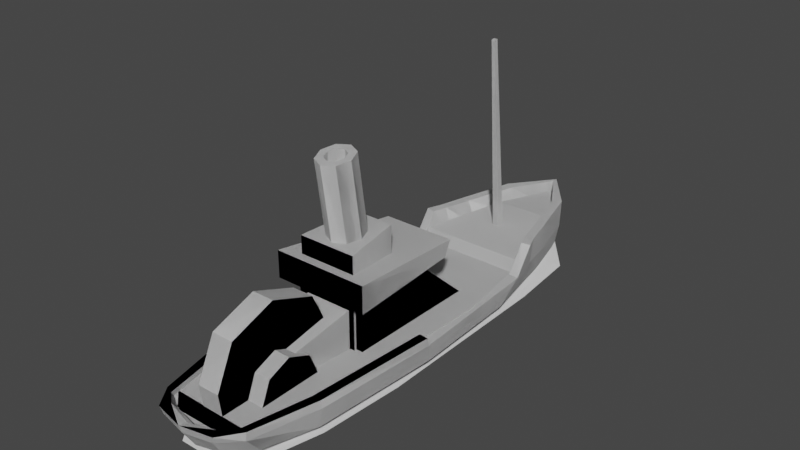 # Source: Player_Boat_02.blend  (saved by Blender 3.6.13; exported with 4.5.12 LTS)
import bpy
from mathutils import Matrix  # noqa: F401  (used for matrix-valued properties, if any)

bpy.ops.wm.read_factory_settings(use_empty=True)
scene = bpy.context.scene
scene.name = 'Scene'

# ---- collections
col_collection = bpy.data.collections.new('Collection'); scene.collection.children.link(col_collection)

# ---- world
world_world = bpy.data.worlds.new('World'); scene.world = world_world
world_world.use_nodes = True; world_world.node_tree.nodes.clear()
_N = world_world.node_tree.nodes; _L = world_world.node_tree.links
n0 = _N.new('ShaderNodeOutputWorld'); n0.name = 'World Output'; n0.location = (300, 300)
n1 = _N.new('ShaderNodeBackground'); n1.name = 'Background'; n1.location = (10, 300)
n1.inputs[0].default_value = (0.05088, 0.05088, 0.05088, 1.0)
_L.new(n1.outputs[0], n0.inputs[0])
n0.is_active_output = True
world_world.color = (0.05088, 0.05088, 0.05088)
world_world.use_sun_shadow = False
world_world.sun_shadow_jitter_overblur = 0.0

# ---- meshes
me_cube_001 = bpy.data.meshes.new('Cube.001')
me_cube_001.from_pydata([(-0.1955, -0.9452, 0.5307), (-0.1955, -0.9452, 0.8137), (-0.2245, -0.2307, 0.5052), (-0.2245, -0.2307, 0.9531), (0.1955, -0.9452, 0.5307), (0.1955, -0.9452, 0.8137), (0.2245, -0.2307, 0.5052), (0.2245, -0.2307, 0.9531), (-0.5972, -0.6182, 0.4847), (-0.5972, -0.6173, 0.5898), (-0.5054, 1.639, 0.5098), (-0.5054, 1.639, 0.5647), (0.5385, -0.6182, 0.4847), (0.5385, -0.6173, 0.5898), (0.5054, 1.639, 0.5098), (0.5054, 1.639, 0.5647), (-0.2256, 2.468, 0.5571), (-0.2213, 2.468, 0.5174), (0.3657, 2.468, 0.5174), (0.3661, 2.468, 0.5571), (-0.01567, 3.007, 0.5403), (-0.04235, 2.936, 0.5342), (0.08293, 2.936, 0.5342), (0.05638, 3.007, 0.5403), (-0.4063, -1.51, 0.4953), (-0.4063, -1.523, 0.5791), (0.3583, -1.537, 0.5791), (0.3583, -1.524, 0.4953), (-0.2288, -1.681, 0.4953), (-0.2288, -1.682, 0.5791), (0.2288, -1.682, 0.5791), (0.2288, -1.681, 0.4953), (-0.5996, 0.8512, 0.4972), (-0.5996, 0.8514, 0.5772), (0.5996, 0.8512, 0.4972), (0.5996, 0.8514, 0.5772), (-0.04246, 2.094, 0.5288), (-0.03217, 2.056, 0.9733), (-0.04262, 2.175, 0.5372), (-0.0323, 2.121, 0.9801), (0.03069, 2.094, 0.5283), (0.02668, 2.056, 0.9729), (0.03053, 2.175, 0.5367), (0.02656, 2.121, 0.9797), (-0.008228, 1.9, 2.602), (-0.008302, 1.938, 2.606), (0.02578, 1.938, 2.606), (0.02586, 1.9, 2.602), (-0.3391, -0.2392, 0.5435), (-0.3391, -0.2392, 1.053), (-0.3391, 1.087, 0.5435), (-0.3391, 0.5324, 1.041), (0.3391, -0.2392, 0.5435), (0.3391, -0.2392, 1.053), (0.3391, 1.087, 0.5435), (0.3391, 0.5324, 1.041), (-0.2773, -0.2645, 0.4442), (-0.2773, -0.2645, 1.458), (-0.197, 0.2942, 0.4442), (-0.197, 0.2942, 1.488), (0.2774, -0.2645, 0.4442), (0.2774, -0.2645, 1.458), (0.197, 0.2942, 0.4442), (0.197, 0.2942, 1.488), (-0.4561, -0.3586, 1.041), (-0.4561, -0.3586, 1.298), (-0.3463, 0.8253, 1.015), (-0.3463, 0.893, 1.157), (0.4562, -0.3586, 1.041), (0.4562, -0.3586, 1.298), (0.3463, 0.8253, 1.015), (0.3463, 0.893, 1.157), (0.1039, -1.56, 0.7859), (-0.1039, -1.56, 0.7859), (0.1039, -1.527, 0.5268), (-0.1039, -1.527, 0.5268), (0.1039, -0.9659, 0.5268), (-0.1039, -0.9659, 0.5268), (0.1039, -0.4044, 0.5268), (-0.1039, -0.4044, 0.5268), (0.1039, -0.3715, 0.7859), (-0.1039, -0.3715, 0.7859), (0.1039, -0.5456, 1.163), (-0.1039, -0.5456, 1.163), (0.1039, -0.9659, 1.319), (-0.1039, -0.9659, 1.319), (0.1039, -1.386, 1.163), (-0.1039, -1.386, 1.163), (1.455e-10, 0.1699, 1.367), (1.455e-10, 0.04897, 2.214), (0.1137, 0.1181, 1.359), (0.1137, -0.002884, 2.206), (0.1607, -0.007079, 1.34), (0.1607, -0.1281, 2.186), (0.1137, -0.1323, 1.321), (0.1137, -0.2532, 2.167), (1.455e-10, -0.1841, 1.313), (1.455e-10, -0.3051, 2.159), (-0.1137, -0.1323, 1.321), (-0.1137, -0.2532, 2.167), (-0.1607, -0.007079, 1.34), (-0.1607, -0.1281, 2.186), (-0.1137, 0.1181, 1.359), (-0.1137, -0.002884, 2.206), (-0.257, -0.9726, 0.8805), (0.257, -0.9726, 0.8805), (-0.257, -0.7588, 0.792), (0.257, -0.7588, 0.792), (-0.257, -0.6702, 0.5782), (0.257, -0.6702, 0.5782), (-0.257, -0.7588, 0.3644), (0.257, -0.7588, 0.3644), (-0.257, -0.9726, 0.2758), (0.257, -0.9726, 0.2758), (-0.257, -1.186, 0.3644), (0.257, -1.186, 0.3644), (-0.257, -1.275, 0.5782), (0.257, -1.275, 0.5782), (-0.257, -1.186, 0.792), (0.257, -1.186, 0.792), (-0.2595, 0.6061, 1.01), (-0.1868, 0.9714, 0.6823), (0.1869, 0.9714, 0.6823), (0.2596, 0.6061, 1.01), (-0.5054, 1.681, 0.6825), (0.5054, 1.681, 0.6825), (-0.2256, 2.468, 0.7494), (0.3661, 2.468, 0.7494), (-0.01567, 3.007, 0.7327), (0.05638, 3.007, 0.7327), (0.06477, -0.05673, 2.197), (4.835e-10, -0.02718, 2.202), (0.09161, -0.1281, 2.186), (0.06477, -0.1994, 2.176), (4.835e-10, -0.2289, 2.171), (-0.06477, -0.1994, 2.176), (-0.09161, -0.1281, 2.186), (-0.06477, -0.05673, 2.197), (0.06477, -0.04259, 2.058), (4.835e-10, -0.01304, 2.063), (0.09161, -0.1139, 2.047), (0.06477, -0.1853, 2.036), (4.835e-10, -0.2148, 2.032), (-0.06477, -0.1853, 2.036), (-0.09161, -0.1139, 2.047), (-0.06477, -0.04259, 2.058)], [], [(0, 1, 3, 2), (2, 3, 7, 6), (6, 7, 5, 4), (4, 5, 1, 0), (2, 6, 4, 0), (7, 3, 1, 5), (32, 33, 11, 10), (23, 20, 128, 129), (34, 35, 13, 12), (12, 13, 26, 27), (32, 34, 12, 8), (35, 33, 9, 13), (19, 23, 129, 127), (10, 11, 16, 17), (15, 14, 18, 19), (14, 10, 17, 18), (21, 20, 23, 22), (17, 16, 20, 21), (19, 18, 22, 23), (18, 17, 21, 22), (26, 25, 29, 30), (9, 8, 24, 25), (8, 12, 27, 24), (13, 9, 25, 26), (31, 30, 29, 28), (27, 26, 30, 31), (24, 27, 31, 28), (25, 24, 28, 29), (15, 11, 33, 35), (10, 14, 34, 32), (14, 15, 35, 34), (8, 9, 33, 32), (36, 37, 39, 38), (38, 39, 43, 42), (42, 43, 41, 40), (40, 41, 37, 36), (38, 42, 40, 36), (41, 43, 46, 47), (46, 45, 44, 47), (39, 37, 44, 45), (37, 41, 47, 44), (43, 39, 45, 46), (48, 49, 51, 50), (55, 54, 122, 123), (54, 55, 53, 52), (52, 53, 49, 48), (50, 54, 52, 48), (55, 51, 49, 53), (56, 57, 59, 58), (58, 59, 63, 62), (62, 63, 61, 60), (60, 61, 57, 56), (58, 62, 60, 56), (63, 59, 57, 61), (64, 65, 67, 66), (66, 67, 71, 70), (70, 71, 69, 68), (68, 69, 65, 64), (66, 70, 68, 64), (71, 67, 65, 69), (72, 73, 75, 74), (74, 75, 77, 76), (76, 77, 79, 78), (78, 79, 81, 80), (80, 81, 83, 82), (82, 83, 85, 84), (75, 73, 87, 85, 83, 81, 79, 77), (84, 85, 87, 86), (86, 87, 73, 72), (72, 74, 76, 78, 80, 82, 84, 86), (88, 89, 91, 90), (90, 91, 93, 92), (92, 93, 95, 94), (94, 95, 97, 96), (96, 97, 99, 98), (98, 99, 101, 100), (97, 95, 133, 134), (100, 101, 103, 102), (102, 103, 89, 88), (88, 90, 92, 94, 96, 98, 100, 102), (104, 105, 107, 106), (106, 107, 109, 108), (108, 109, 111, 110), (110, 111, 113, 112), (112, 113, 115, 114), (114, 115, 117, 116), (107, 105, 119, 117, 115, 113, 111, 109), (116, 117, 119, 118), (118, 119, 105, 104), (104, 106, 108, 110, 112, 114, 116, 118), (121, 120, 123, 122), (54, 50, 121, 122), (51, 55, 123, 120), (50, 51, 120, 121), (124, 125, 127, 126), (126, 127, 129, 128), (11, 15, 125, 124), (15, 19, 127, 125), (20, 16, 126, 128), (16, 11, 124, 126), (132, 130, 138, 140), (103, 101, 136, 137), (93, 91, 130, 132), (99, 97, 134, 135), (89, 103, 137, 131), (91, 89, 131, 130), (95, 93, 132, 133), (101, 99, 135, 136), (138, 139, 145, 144, 143, 142, 141, 140), (137, 136, 144, 145), (135, 134, 142, 143), (133, 132, 140, 141), (130, 131, 139, 138), (131, 137, 145, 139), (136, 135, 143, 144), (134, 133, 141, 142)])
_uv = me_cube_001.uv_layers.new(name='UVMap')
_uv.uv.foreach_set('vector', [0.375, 0.0, 0.625, 0.0, 0.625, 0.25, 0.375, 0.25, 0.375, 0.25, 0.625, 0.25, 0.625, 0.5, 0.375, 0.5, 0.375, 0.5, 0.625, 0.5, 0.625, 0.75, 0.375, 0.75, 0.375, 0.75, 0.625, 0.75, 0.625, 1.0, 0.375, 1.0, 0.125, 0.5, 0.375, 0.5, 0.375, 0.75, 0.125, 0.75, 0.625, 0.5, 0.875, 0.5, 0.875, 0.75, 0.625, 0.75, 0.375, 0.125, 0.625, 0.125, 0.625, 0.25, 0.375, 0.25, 0.625, 0.5, 0.625, 0.25, 0.625, 0.25, 0.625, 0.5, 0.375, 0.625, 0.625, 0.625, 0.625, 0.75, 0.375, 0.75, 0.375, 0.75, 0.625, 0.75, 0.625, 0.75, 0.375, 0.75, 0.125, 0.625, 0.375, 0.625, 0.375, 0.75, 0.125, 0.75, 0.625, 0.625, 0.875, 0.625, 0.875, 0.75, 0.625, 0.75, 0.625, 0.5, 0.625, 0.5, 0.625, 0.5, 0.625, 0.5, 0.375, 0.25, 0.625, 0.25, 0.625, 0.25, 0.375, 0.25, 0.625, 0.5, 0.375, 0.5, 0.375, 0.5, 0.625, 0.5, 0.375, 0.5, 0.125, 0.5, 0.125, 0.5, 0.375, 0.5, 0.375, 0.25, 0.625, 0.25, 0.625, 0.5, 0.375, 0.5, 0.375, 0.25, 0.625, 0.25, 0.625, 0.25, 0.375, 0.25, 0.625, 0.5, 0.375, 0.5, 0.375, 0.5, 0.625, 0.5, 0.375, 0.5, 0.125, 0.5, 0.125, 0.5, 0.375, 0.5, 0.625, 0.75, 0.875, 0.75, 0.875, 0.75, 0.625, 0.75, 0.625, 0.0, 0.375, 0.0, 0.375, 0.0, 0.625, 0.0, 0.125, 0.75, 0.375, 0.75, 0.375, 0.75, 0.125, 0.75, 0.625, 0.75, 0.875, 0.75, 0.875, 0.75, 0.625, 0.75, 0.375, 0.75, 0.625, 0.75, 0.625, 1.0, 0.375, 1.0, 0.375, 0.75, 0.625, 0.75, 0.625, 0.75, 0.375, 0.75, 0.125, 0.75, 0.375, 0.75, 0.375, 0.75, 0.125, 0.75, 0.625, 0.0, 0.375, 0.0, 0.375, 0.0, 0.625, 0.0, 0.625, 0.5, 0.875, 0.5, 0.875, 0.625, 0.625, 0.625, 0.125, 0.5, 0.375, 0.5, 0.375, 0.625, 0.125, 0.625, 0.375, 0.5, 0.625, 0.5, 0.625, 0.625, 0.375, 0.625, 0.375, 0.0, 0.625, 0.0, 0.625, 0.125, 0.375, 0.125, 0.375, 0.0, 0.625, 0.0, 0.625, 0.25, 0.375, 0.25, 0.375, 0.25, 0.625, 0.25, 0.625, 0.5, 0.375, 0.5, 0.375, 0.5, 0.625, 0.5, 0.625, 0.75, 0.375, 0.75, 0.375, 0.75, 0.625, 0.75, 0.625, 1.0, 0.375, 1.0, 0.125, 0.5, 0.375, 0.5, 0.375, 0.75, 0.125, 0.75, 0.625, 0.75, 0.625, 0.5, 0.625, 0.5, 0.625, 0.75, 0.625, 0.5, 0.875, 0.5, 0.875, 0.75, 0.625, 0.75, 0.625, 0.25, 0.625, 0.0, 0.625, 0.0, 0.625, 0.25, 0.625, 1.0, 0.625, 0.75, 0.625, 0.75, 0.625, 1.0, 0.625, 0.5, 0.625, 0.25, 0.625, 0.25, 0.625, 0.5, 0.375, 0.0, 0.625, 0.0, 0.625, 0.25, 0.375, 0.25, 0.625, 0.5, 0.375, 0.5, 0.375, 0.5, 0.625, 0.5, 0.375, 0.5, 0.625, 0.5, 0.625, 0.75, 0.375, 0.75, 0.375, 0.75, 0.625, 0.75, 0.625, 1.0, 0.375, 1.0, 0.125, 0.5, 0.375, 0.5, 0.375, 0.75, 0.125, 0.75, 0.625, 0.5, 0.875, 0.5, 0.875, 0.75, 0.625, 0.75, 0.375, 0.0, 0.625, 0.0, 0.625, 0.25, 0.375, 0.25, 0.375, 0.25, 0.625, 0.25, 0.625, 0.5, 0.375, 0.5, 0.375, 0.5, 0.625, 0.5, 0.625, 0.75, 0.375, 0.75, 0.375, 0.75, 0.625, 0.75, 0.625, 1.0, 0.375, 1.0, 0.125, 0.5, 0.375, 0.5, 0.375, 0.75, 0.125, 0.75, 0.625, 0.5, 0.875, 0.5, 0.875, 0.75, 0.625, 0.75, 0.375, 0.0, 0.625, 0.0, 0.625, 0.25, 0.375, 0.25, 0.375, 0.25, 0.625, 0.25, 0.625, 0.5, 0.375, 0.5, 0.375, 0.5, 0.625, 0.5, 0.625, 0.75, 0.375, 0.75, 0.375, 0.75, 0.625, 0.75, 0.625, 1.0, 0.375, 1.0, 0.125, 0.5, 0.375, 0.5, 0.375, 0.75, 0.125, 0.75, 0.625, 0.5, 0.875, 0.5, 0.875, 0.75, 0.625, 0.75, 1.0, 0.5, 1.0, 1.0, 0.875, 1.0, 0.875, 0.5, 0.875, 0.5, 0.875, 1.0, 0.75, 1.0, 0.75, 0.5, 0.75, 0.5, 0.75, 1.0, 0.625, 1.0, 0.625, 0.5, 0.625, 0.5, 0.625, 1.0, 0.5, 1.0, 0.5, 0.5, 0.5, 0.5, 0.5, 1.0, 0.375, 1.0, 0.375, 0.5, 0.375, 0.5, 0.375, 1.0, 0.25, 1.0, 0.25, 0.5, 0.4197, 0.4197, 0.25, 0.49, 0.08029, 0.4197, 0.01, 0.25, 0.08029, 0.08029, 0.25, 0.01, 0.4197, 0.08029, 0.49, 0.25, 0.25, 0.5, 0.25, 1.0, 0.125, 1.0, 0.125, 0.5, 0.125, 0.5, 0.125, 1.0, 0.0, 1.0, 0.0, 0.5, 0.75, 0.49, 0.9197, 0.4197, 0.99, 0.25, 0.9197, 0.08029, 0.75, 0.01, 0.5803, 0.08029, 0.51, 0.25, 0.5803, 0.4197, 1.0, 0.5, 1.0, 1.0, 0.875, 1.0, 0.875, 0.5, 0.875, 0.5, 0.875, 1.0, 0.75, 1.0, 0.75, 0.5, 0.75, 0.5, 0.75, 1.0, 0.625, 1.0, 0.625, 0.5, 0.625, 0.5, 0.625, 1.0, 0.5, 1.0, 0.5, 0.5, 0.5, 0.5, 0.5, 1.0, 0.375, 1.0, 0.375, 0.5, 0.375, 0.5, 0.375, 1.0, 0.25, 1.0, 0.25, 0.5, 0.5, 1.0, 0.625, 1.0, 0.625, 1.0, 0.5, 1.0, 0.25, 0.5, 0.25, 1.0, 0.125, 1.0, 0.125, 0.5, 0.125, 0.5, 0.125, 1.0, 0.0, 1.0, 0.0, 0.5, 0.75, 0.49, 0.9197, 0.4197, 0.99, 0.25, 0.9197, 0.08029, 0.75, 0.01, 0.5803, 0.08029, 0.51, 0.25, 0.5803, 0.4197, 1.0, 0.5, 1.0, 1.0, 0.875, 1.0, 0.875, 0.5, 0.875, 0.5, 0.875, 1.0, 0.75, 1.0, 0.75, 0.5, 0.75, 0.5, 0.75, 1.0, 0.625, 1.0, 0.625, 0.5, 0.625, 0.5, 0.625, 1.0, 0.5, 1.0, 0.5, 0.5, 0.5, 0.5, 0.5, 1.0, 0.375, 1.0, 0.375, 0.5, 0.375, 0.5, 0.375, 1.0, 0.25, 1.0, 0.25, 0.5, 0.4197, 0.4197, 0.25, 0.49, 0.08029, 0.4197, 0.01, 0.25, 0.08029, 0.08029, 0.25, 0.01, 0.4197, 0.08029, 0.49, 0.25, 0.25, 0.5, 0.25, 1.0, 0.125, 1.0, 0.125, 0.5, 0.125, 0.5, 0.125, 1.0, 0.0, 1.0, 0.0, 0.5, 0.75, 0.49, 0.9197, 0.4197, 0.99, 0.25, 0.9197, 0.08029, 0.75, 0.01, 0.5803, 0.08029, 0.51, 0.25, 0.5803, 0.4197, 0.375, 0.25, 0.625, 0.25, 0.625, 0.5, 0.375, 0.5, 0.375, 0.5, 0.125, 0.5, 0.125, 0.5, 0.375, 0.5, 0.875, 0.5, 0.625, 0.5, 0.625, 0.5, 0.875, 0.5, 0.375, 0.25, 0.625, 0.25, 0.625, 0.25, 0.375, 0.25, 0.875, 0.5, 0.625, 0.5, 0.625, 0.5, 0.875, 0.5, 0.875, 0.5, 0.625, 0.5, 0.625, 0.5, 0.875, 0.5, 0.875, 0.5, 0.625, 0.5, 0.625, 0.5, 0.875, 0.5, 0.625, 0.5, 0.625, 0.5, 0.625, 0.5, 0.625, 0.5, 0.625, 0.25, 0.625, 0.25, 0.625, 0.25, 0.625, 0.25, 0.625, 0.25, 0.625, 0.25, 0.625, 0.25, 0.625, 0.25, 0.75, 1.0, 0.875, 1.0, 0.875, 1.0, 0.75, 1.0, 0.125, 1.0, 0.25, 1.0, 0.25, 1.0, 0.125, 1.0, 0.75, 1.0, 0.875, 1.0, 0.875, 1.0, 0.75, 1.0, 0.375, 1.0, 0.5, 1.0, 0.5, 1.0, 0.375, 1.0, 0.0, 1.0, 0.125, 1.0, 0.125, 1.0, 0.0, 1.0, 0.875, 1.0, 1.0, 1.0, 1.0, 1.0, 0.875, 1.0, 0.625, 1.0, 0.75, 1.0, 0.75, 1.0, 0.625, 1.0, 0.25, 1.0, 0.375, 1.0, 0.375, 1.0, 0.25, 1.0, 0.4197, 0.4197, 0.25, 0.49, 0.08029, 0.4197, 0.01, 0.25, 0.08029, 0.08029, 0.25, 0.01, 0.4197, 0.08029, 0.49, 0.25, 0.125, 1.0, 0.25, 1.0, 0.25, 1.0, 0.125, 1.0, 0.375, 1.0, 0.5, 1.0, 0.5, 1.0, 0.375, 1.0, 0.625, 1.0, 0.75, 1.0, 0.75, 1.0, 0.625, 1.0, 0.875, 1.0, 1.0, 1.0, 1.0, 1.0, 0.875, 1.0, 0.0, 1.0, 0.125, 1.0, 0.125, 1.0, 0.0, 1.0, 0.25, 1.0, 0.375, 1.0, 0.375, 1.0, 0.25, 1.0, 0.5, 1.0, 0.625, 1.0, 0.625, 1.0, 0.5, 1.0])
me_cube_001.update()
me_cube_003 = bpy.data.meshes.new('Cube.003')
me_cube_003.from_pydata([(-0.5442, -0.9211, 0.2874), (-0.5537, 1.78, 0.2629), (0.5442, -0.9211, 0.2874), (0.5537, 1.78, 0.2629), (-0.4865, 2.508, 0.2584), (0.4865, 2.508, 0.2584), (-0.05788, 3.058, 0.236), (0.05788, 3.058, 0.236), (-0.41, -1.436, 0.277), (0.41, -1.436, 0.277), (-0.2239, -1.672, 0.277), (0.2239, -1.672, 0.277), (-0.5868, -0.08852, 0.2751), (0.5868, -0.08852, 0.2751)], [], [(1, 3, 5, 4), (13, 12, 0, 2), (4, 5, 7, 6), (9, 8, 10, 11), (2, 0, 8, 9), (3, 1, 12, 13)])
_uv = me_cube_003.uv_layers.new(name='UVMap')
_uv.uv.foreach_set('vector', [0.875, 0.5, 0.625, 0.5, 0.625, 0.5, 0.875, 0.5, 0.625, 0.625, 0.875, 0.625, 0.875, 0.75, 0.625, 0.75, 0.875, 0.5, 0.625, 0.5, 0.625, 0.5, 0.875, 0.5, 0.625, 0.75, 0.875, 0.75, 0.875, 0.75, 0.625, 0.75, 0.625, 0.75, 0.875, 0.75, 0.875, 0.75, 0.625, 0.75, 0.625, 0.5, 0.875, 0.5, 0.875, 0.625, 0.625, 0.625])
me_cube_003.update()
me_cube_002 = bpy.data.meshes.new('Cube.002')
me_cube_002.from_pydata([(0.3546, -1.26, 0.2727), (0.4355, -1.598, 0.6384), (0.3656, 2.177, 0.2635), (0.4676, 2.195, 0.8245), (-0.0001021, 2.845, 0.0402), (-0.0001021, 3.138, 0.8245), (-0.0001021, -1.579, 0.2727), (-0.0001021, -1.858, 0.6384), (0.3819, 1.898, 0.2437), (0.5456, 1.899, 0.8245), (-0.00184, 1.864, -0.03388), (0.5801, -0.9773, 0.6384), (-0.0001021, -0.8492, -0.04201), (0.4021, -0.9529, 0.231), (0.4268, 2.19, 0.3798), (0.4114, -1.455, 0.3807), (-0.0001021, -1.723, 0.3807), (-0.0001021, 3.075, 0.3476), (0.4824, 1.899, 0.3807), (0.5558, -0.9773, 0.3807), (0.32, 2.731, 0.8245), (0.2102, -1.505, 0.2727), (0.22, 2.547, 0.1476), (0.2961, -1.796, 0.6384), (0.1614, 1.881, 0.06747), (0.2534, -0.8492, 0.05375), (0.2213, -1.663, 0.3807), (0.2802, 2.714, 0.3618), (0.4934, 0.2884, 0.2307), (0.6646, 0.1954, 0.6384), (-0.0001021, 0.3492, -0.03904), (0.6359, 0.2571, 0.3807), (0.3689, 0.3345, 0.07851), (0.458, 2.195, 0.5652), (0.4348, -1.609, 0.5652), (-0.0001021, -1.836, 0.5652), (-0.0001021, 3.109, 0.5381), (0.5173, 1.899, 0.5652), (0.5875, -0.9773, 0.5652), (0.2722, -1.777, 0.5652), (0.308, 2.737, 0.5569), (0.669, 0.2103, 0.5652), (0.4604, 1.344, 0.2233), (0.5931, 1.775, 0.8245), (-0.0001021, 1.321, -0.03549), (0.593, 1.347, 0.3807), (0.2599, 1.33, 0.06587), (0.5957, 1.59, 0.5652), (0.2921, -1.241, 0.3314), (0.3586, -1.627, 0.6384), (0.2084, 2.149, 0.3613), (0.3884, 2.162, 0.8249), (-0.0001511, 2.808, 0.0922), (-0.0001021, 3.084, 0.8246), (-0.0001021, -1.374, 0.3422), (-0.0001021, -1.773, 0.6144), (0.3292, 1.899, 0.3213), (0.4582, 1.899, 0.8257), (-0.00445, 1.855, 0.05171), (0.4913, -0.9773, 0.6384), (-0.0001021, -0.9773, 0.05192), (0.3638, -0.9773, 0.3275), (0.2661, 2.159, 0.3967), (0.3163, -1.464, 0.4146), (-0.0001021, -1.613, 0.4274), (-0.0001021, 3.018, 0.3604), (0.3965, 1.899, 0.3988), (0.4698, -0.9773, 0.4036), (0.2376, 2.681, 0.8239), (0.1714, -1.359, 0.3426), (0.1024, 2.61, 0.3072), (0.2457, -1.718, 0.6384), (0.1874, 1.877, 0.1982), (0.2113, -0.9773, 0.1394), (0.1758, -1.643, 0.4262), (0.15, 2.665, 0.3757), (0.4516, 0.3255, 0.3235), (0.575, 0.2014, 0.6384), (-0.0001021, 0.3489, 0.05643), (0.548, 0.2629, 0.401), (0.3206, 0.3348, 0.1628), (0.2955, 2.162, 0.5689), (0.3576, -1.686, 0.5842), (-0.0001021, -1.728, 0.5788), (-0.0001021, 3.054, 0.5396), (0.4303, 1.899, 0.5703), (0.499, -0.9773, 0.5701), (0.2233, -1.684, 0.597), (0.1625, 2.687, 0.5586), (0.5793, 0.2205, 0.5693), (0.4218, 1.287, 0.3215), (0.505, 1.76, 0.8248), (-0.0001021, 1.274, 0.05847), (0.5051, 1.291, 0.3995), (0.3176, 1.245, 0.1906), (0.5071, 1.583, 0.571)], [], [(40, 20, 3, 33), (38, 11, 1, 34), (25, 13, 0, 21), (39, 23, 7, 35), (22, 2, 8, 24), (33, 3, 9, 37), (32, 28, 13, 25), (41, 29, 11, 38), (28, 31, 19, 13), (2, 14, 18, 8), (21, 26, 16, 6), (13, 19, 15, 0), (22, 27, 14, 2), (4, 17, 27, 22), (0, 15, 26, 21), (30, 32, 25, 12), (4, 22, 24, 10), (34, 1, 23, 39), (12, 25, 21, 6), (36, 5, 20, 40), (44, 46, 32, 30), (42, 45, 31, 28), (46, 42, 28, 32), (45, 47, 41, 31), (17, 36, 40, 27), (15, 34, 39, 26), (31, 41, 38, 19), (14, 33, 37, 18), (26, 39, 35, 16), (19, 38, 34, 15), (27, 40, 33, 14), (18, 37, 47, 45), (24, 8, 42, 46), (37, 9, 43, 47), (8, 18, 45, 42), (10, 24, 46, 44), (88, 81, 51, 68), (86, 82, 49, 59), (73, 69, 48, 61), (87, 83, 55, 71), (70, 72, 56, 50), (81, 85, 57, 51), (80, 73, 61, 76), (89, 86, 59, 77), (76, 61, 67, 79), (50, 56, 66, 62), (69, 54, 64, 74), (61, 48, 63, 67), (70, 50, 62, 75), (52, 70, 75, 65), (48, 69, 74, 63), (78, 60, 73, 80), (52, 58, 72, 70), (82, 87, 71, 49), (60, 54, 69, 73), (84, 88, 68, 53), (92, 78, 80, 94), (90, 76, 79, 93), (94, 80, 76, 90), (93, 79, 89, 95), (65, 75, 88, 84), (63, 74, 87, 82), (79, 67, 86, 89), (62, 66, 85, 81), (74, 64, 83, 87), (67, 63, 82, 86), (75, 62, 81, 88), (66, 93, 95, 85), (72, 94, 90, 56), (85, 95, 91, 57), (56, 90, 93, 66), (58, 92, 94, 72), (3, 20, 68, 51), (1, 11, 59, 49), (7, 23, 71, 55), (9, 3, 51, 57), (11, 29, 77, 59), (20, 5, 53, 68), (23, 1, 49, 71), (29, 41, 89, 77), (41, 47, 95, 89), (43, 9, 57, 91), (47, 43, 91, 95)])
_uv = me_cube_002.uv_layers.new(name='UVMap')
_uv.uv.foreach_set('vector', [0.5785, 0.4479, 0.625, 0.4377, 0.625, 0.5226, 0.5826, 0.5265, 0.5826, 0.6734, 0.625, 0.6705, 0.625, 0.7425, 0.5826, 0.745, 0.3126, 0.6856, 0.3631, 0.6914, 0.375, 0.75, 0.3126, 0.75, 0.5826, 0.8043, 0.625, 0.793, 0.625, 0.8749, 0.6061, 0.8749, 0.3231, 0.542, 0.372, 0.556, 0.3656, 0.5903, 0.2908, 0.586, 0.5826, 0.5265, 0.625, 0.5226, 0.625, 0.5793, 0.5826, 0.5799, 0.3126, 0.6486, 0.3662, 0.6541, 0.3631, 0.6914, 0.3126, 0.6856, 0.5826, 0.6393, 0.625, 0.6372, 0.625, 0.6705, 0.5826, 0.6734, 0.3662, 0.6541, 0.465, 0.6468, 0.465, 0.6829, 0.3631, 0.6914, 0.372, 0.556, 0.4642, 0.5404, 0.465, 0.584, 0.3656, 0.5903, 0.375, 0.8124, 0.465, 0.8225, 0.4803, 0.8749, 0.375, 0.8749, 0.3631, 0.6914, 0.465, 0.6829, 0.465, 0.75, 0.375, 0.75, 0.3516, 0.4968, 0.4486, 0.473, 0.4642, 0.5404, 0.372, 0.556, 0.3203, 0.4187, 0.4493, 0.4002, 0.4486, 0.473, 0.3516, 0.4968, 0.375, 0.75, 0.465, 0.75, 0.465, 0.8225, 0.375, 0.8124, 0.2501, 0.6456, 0.3126, 0.6486, 0.3126, 0.6856, 0.2501, 0.678, 0.2501, 0.53, 0.3231, 0.542, 0.2908, 0.586, 0.2501, 0.5892, 0.5826, 0.745, 0.625, 0.7425, 0.625, 0.793, 0.5826, 0.8043, 0.2501, 0.678, 0.3126, 0.6856, 0.3126, 0.75, 0.2501, 0.75, 0.5733, 0.3825, 0.625, 0.3751, 0.625, 0.4377, 0.5785, 0.4479, 0.2501, 0.6068, 0.2942, 0.6051, 0.3126, 0.6486, 0.2501, 0.6456, 0.3563, 0.6093, 0.465, 0.6036, 0.465, 0.6468, 0.3662, 0.6541, 0.2942, 0.6051, 0.3563, 0.6093, 0.3662, 0.6541, 0.3126, 0.6486, 0.465, 0.6036, 0.5826, 0.5985, 0.5826, 0.6393, 0.465, 0.6468, 0.4493, 0.4002, 0.5733, 0.3825, 0.5785, 0.4479, 0.4486, 0.473, 0.465, 0.75, 0.5826, 0.745, 0.5826, 0.8043, 0.465, 0.8225, 0.465, 0.6468, 0.5826, 0.6393, 0.5826, 0.6734, 0.465, 0.6829, 0.4642, 0.5404, 0.5826, 0.5265, 0.5826, 0.5799, 0.465, 0.584, 0.465, 0.8225, 0.5826, 0.8043, 0.6061, 0.8749, 0.4803, 0.8749, 0.465, 0.6829, 0.5826, 0.6734, 0.5826, 0.745, 0.465, 0.75, 0.4486, 0.473, 0.5785, 0.4479, 0.5826, 0.5265, 0.4642, 0.5404, 0.465, 0.584, 0.5826, 0.5799, 0.5826, 0.5985, 0.465, 0.6036, 0.2908, 0.586, 0.3656, 0.5903, 0.3563, 0.6093, 0.2942, 0.6051, 0.5826, 0.5799, 0.625, 0.5793, 0.625, 0.5974, 0.5826, 0.5985, 0.3656, 0.5903, 0.465, 0.584, 0.465, 0.6036, 0.3563, 0.6093, 0.2501, 0.5892, 0.2908, 0.586, 0.2942, 0.6051, 0.2501, 0.6068, 0.5785, 0.4479, 0.5826, 0.5265, 0.625, 0.5226, 0.625, 0.4377, 0.5826, 0.6734, 0.5826, 0.745, 0.625, 0.7425, 0.625, 0.6705, 0.3126, 0.6856, 0.3126, 0.75, 0.375, 0.75, 0.375, 0.6928, 0.5826, 0.8043, 0.5826, 0.8749, 0.625, 0.8749, 0.625, 0.793, 0.3126, 0.5353, 0.3126, 0.5843, 0.375, 0.5914, 0.372, 0.556, 0.5826, 0.5265, 0.5826, 0.5799, 0.625, 0.5793, 0.625, 0.5226, 0.3126, 0.6486, 0.3126, 0.6856, 0.375, 0.6928, 0.375, 0.6558, 0.5826, 0.6393, 0.5826, 0.6734, 0.625, 0.6705, 0.625, 0.6372, 0.375, 0.6558, 0.375, 0.6928, 0.465, 0.6829, 0.465, 0.6468, 0.372, 0.556, 0.375, 0.5914, 0.465, 0.584, 0.4642, 0.5404, 0.375, 0.8124, 0.375, 0.8749, 0.465, 0.8749, 0.465, 0.8225, 0.375, 0.6928, 0.375, 0.75, 0.465, 0.75, 0.465, 0.6829, 0.3477, 0.4797, 0.372, 0.556, 0.4642, 0.5404, 0.4486, 0.473, 0.3203, 0.4187, 0.3477, 0.4797, 0.4486, 0.473, 0.4493, 0.4002, 0.375, 0.75, 0.375, 0.8124, 0.465, 0.8225, 0.465, 0.75, 0.2501, 0.6456, 0.2501, 0.678, 0.3126, 0.6856, 0.3126, 0.6486, 0.2501, 0.53, 0.2501, 0.5892, 0.3126, 0.5843, 0.3126, 0.5353, 0.5826, 0.745, 0.5826, 0.8043, 0.625, 0.793, 0.625, 0.7425, 0.2501, 0.678, 0.2501, 0.75, 0.3126, 0.75, 0.3126, 0.6856, 0.5733, 0.3825, 0.5785, 0.4479, 0.625, 0.4377, 0.625, 0.3751, 0.2501, 0.6068, 0.2501, 0.6456, 0.3126, 0.6486, 0.3126, 0.6044, 0.375, 0.6115, 0.375, 0.6558, 0.465, 0.6468, 0.465, 0.6036, 0.3126, 0.6044, 0.3126, 0.6486, 0.375, 0.6558, 0.375, 0.6115, 0.465, 0.6036, 0.465, 0.6468, 0.5826, 0.6393, 0.5826, 0.5985, 0.4493, 0.4002, 0.4486, 0.473, 0.5785, 0.4479, 0.5733, 0.3825, 0.465, 0.75, 0.465, 0.8225, 0.5826, 0.8043, 0.5826, 0.745, 0.465, 0.6468, 0.465, 0.6829, 0.5826, 0.6734, 0.5826, 0.6393, 0.4642, 0.5404, 0.465, 0.584, 0.5826, 0.5799, 0.5826, 0.5265, 0.465, 0.8225, 0.465, 0.8749, 0.5826, 0.8749, 0.5826, 0.8043, 0.465, 0.6829, 0.465, 0.75, 0.5826, 0.745, 0.5826, 0.6734, 0.4486, 0.473, 0.4642, 0.5404, 0.5826, 0.5265, 0.5785, 0.4479, 0.465, 0.584, 0.465, 0.6036, 0.5826, 0.5985, 0.5826, 0.5799, 0.3126, 0.5843, 0.3126, 0.6044, 0.375, 0.6115, 0.375, 0.5914, 0.5826, 0.5799, 0.5826, 0.5985, 0.625, 0.5974, 0.625, 0.5793, 0.375, 0.5914, 0.375, 0.6115, 0.465, 0.6036, 0.465, 0.584, 0.2501, 0.5892, 0.2501, 0.6068, 0.3126, 0.6044, 0.3126, 0.5843, 0.625, 0.5226, 0.625, 0.4377, 0.625, 0.4377, 0.625, 0.5226, 0.625, 0.7425, 0.625, 0.6705, 0.625, 0.6705, 0.625, 0.7425, 0.625, 0.8749, 0.625, 0.793, 0.625, 0.793, 0.625, 0.8749, 0.625, 0.5793, 0.625, 0.5226, 0.625, 0.5226, 0.625, 0.5793, 0.625, 0.6705, 0.625, 0.6372, 0.625, 0.6372, 0.625, 0.6705, 0.625, 0.4377, 0.625, 0.3751, 0.625, 0.3751, 0.625, 0.4377, 0.625, 0.793, 0.625, 0.7425, 0.625, 0.7425, 0.625, 0.793, 0.625, 0.6372, 0.5826, 0.6393, 0.5826, 0.6393, 0.625, 0.6372, 0.5826, 0.6393, 0.5826, 0.5985, 0.5826, 0.5985, 0.5826, 0.6393, 0.625, 0.5974, 0.625, 0.5793, 0.625, 0.5793, 0.625, 0.5974, 0.5826, 0.5985, 0.625, 0.5974, 0.625, 0.5974, 0.5826, 0.5985])
me_cube_002.update()
me_cube_008 = bpy.data.meshes.new('Cube.008')
me_cube_008.from_pydata([(-0.1955, -0.9452, 0.5307), (-0.1955, -0.9452, 0.8137), (-0.2245, -0.2307, 0.5052), (-0.2245, -0.2307, 0.9531), (0.1955, -0.9452, 0.5307), (0.1955, -0.9452, 0.8137), (0.2245, -0.2307, 0.5052), (0.2245, -0.2307, 0.9531), (-0.5972, -0.6182, 0.4847), (-0.5972, -0.6173, 0.5898), (-0.5054, 1.639, 0.5098), (-0.5054, 1.639, 0.5647), (0.5385, -0.6182, 0.4847), (0.5385, -0.6173, 0.5898), (0.5054, 1.639, 0.5098), (0.5054, 1.639, 0.5647), (-0.2256, 2.468, 0.5571), (-0.2213, 2.468, 0.5174), (0.3657, 2.468, 0.5174), (0.3661, 2.468, 0.5571), (-0.01567, 3.007, 0.5403), (-0.04235, 2.936, 0.5342), (0.08293, 2.936, 0.5342), (0.05638, 3.007, 0.5403), (-0.4063, -1.51, 0.4953), (-0.4063, -1.523, 0.5791), (0.3583, -1.537, 0.5791), (0.3583, -1.524, 0.4953), (-0.2288, -1.681, 0.4953), (-0.2288, -1.682, 0.5791), (0.2288, -1.682, 0.5791), (0.2288, -1.681, 0.4953), (-0.5996, 0.8512, 0.4972), (-0.5996, 0.8514, 0.5772), (0.5996, 0.8512, 0.4972), (0.5996, 0.8514, 0.5772), (-0.04246, 2.094, 0.5288), (-0.03217, 2.056, 0.9733), (-0.04262, 2.175, 0.5372), (-0.0323, 2.121, 0.9801), (0.03069, 2.094, 0.5283), (0.02668, 2.056, 0.9729), (0.03053, 2.175, 0.5367), (0.02656, 2.121, 0.9797), (-0.008228, 1.9, 2.602), (-0.008302, 1.938, 2.606), (0.02578, 1.938, 2.606), (0.02586, 1.9, 2.602), (-0.3391, -0.2392, 0.5435), (-0.3391, -0.2392, 1.053), (-0.3391, 1.087, 0.5435), (-0.3391, 0.5324, 1.041), (0.3391, -0.2392, 0.5435), (0.3391, -0.2392, 1.053), (0.3391, 1.087, 0.5435), (0.3391, 0.5324, 1.041), (-0.2773, -0.2645, 0.4442), (-0.2773, -0.2645, 1.458), (-0.197, 0.2942, 0.4442), (-0.197, 0.2942, 1.488), (0.2774, -0.2645, 0.4442), (0.2774, -0.2645, 1.458), (0.197, 0.2942, 0.4442), (0.197, 0.2942, 1.488), (-0.4561, -0.3586, 1.041), (-0.4561, -0.3586, 1.298), (-0.3463, 0.8253, 1.015), (-0.3463, 0.893, 1.157), (0.4562, -0.3586, 1.041), (0.4562, -0.3586, 1.298), (0.3463, 0.8253, 1.015), (0.3463, 0.893, 1.157), (0.1039, -1.56, 0.7859), (-0.1039, -1.56, 0.7859), (0.1039, -1.527, 0.5268), (-0.1039, -1.527, 0.5268), (0.1039, -0.9659, 0.5268), (-0.1039, -0.9659, 0.5268), (0.1039, -0.4044, 0.5268), (-0.1039, -0.4044, 0.5268), (0.1039, -0.3715, 0.7859), (-0.1039, -0.3715, 0.7859), (0.1039, -0.5456, 1.163), (-0.1039, -0.5456, 1.163), (0.1039, -0.9659, 1.319), (-0.1039, -0.9659, 1.319), (0.1039, -1.386, 1.163), (-0.1039, -1.386, 1.163), (1.455e-10, 0.1699, 1.367), (1.455e-10, 0.04897, 2.214), (0.1137, 0.1181, 1.359), (0.1137, -0.002884, 2.206), (0.1607, -0.007079, 1.34), (0.1607, -0.1281, 2.186), (0.1137, -0.1323, 1.321), (0.1137, -0.2532, 2.167), (1.455e-10, -0.1841, 1.313), (1.455e-10, -0.3051, 2.159), (-0.1137, -0.1323, 1.321), (-0.1137, -0.2532, 2.167), (-0.1607, -0.007079, 1.34), (-0.1607, -0.1281, 2.186), (-0.1137, 0.1181, 1.359), (-0.1137, -0.002884, 2.206), (-0.257, -0.9726, 0.8805), (0.257, -0.9726, 0.8805), (-0.257, -0.7588, 0.792), (0.257, -0.7588, 0.792), (-0.257, -0.6702, 0.5782), (0.257, -0.6702, 0.5782), (-0.257, -0.7588, 0.3644), (0.257, -0.7588, 0.3644), (-0.257, -0.9726, 0.2758), (0.257, -0.9726, 0.2758), (-0.257, -1.186, 0.3644), (0.257, -1.186, 0.3644), (-0.257, -1.275, 0.5782), (0.257, -1.275, 0.5782), (-0.257, -1.186, 0.792), (0.257, -1.186, 0.792), (-0.2595, 0.6061, 1.01), (-0.1868, 0.9714, 0.6823), (0.1869, 0.9714, 0.6823), (0.2596, 0.6061, 1.01), (-0.5054, 1.681, 0.6825), (0.5054, 1.681, 0.6825), (-0.2256, 2.468, 0.7494), (0.3661, 2.468, 0.7494), (-0.01567, 3.007, 0.7327), (0.05638, 3.007, 0.7327), (0.06477, -0.05673, 2.197), (4.835e-10, -0.02718, 2.202), (0.09161, -0.1281, 2.186), (0.06477, -0.1994, 2.176), (4.835e-10, -0.2289, 2.171), (-0.06477, -0.1994, 2.176), (-0.09161, -0.1281, 2.186), (-0.06477, -0.05673, 2.197), (0.06477, -0.04259, 2.058), (4.835e-10, -0.01304, 2.063), (0.09161, -0.1139, 2.047), (0.06477, -0.1853, 2.036), (4.835e-10, -0.2148, 2.032), (-0.06477, -0.1853, 2.036), (-0.09161, -0.1139, 2.047), (-0.06477, -0.04259, 2.058), (0.3546, -1.26, 0.2727), (0.4355, -1.598, 0.6384), (0.3656, 2.177, 0.2635), (0.4676, 2.195, 0.8245), (-0.0001021, 2.845, 0.0402), (-0.0001021, 3.138, 0.8245), (-0.0001021, -1.579, 0.2727), (-0.0001021, -1.858, 0.6384), (0.3819, 1.898, 0.2437), (0.5456, 1.899, 0.8245), (-0.00184, 1.864, -0.03388), (0.5801, -0.9773, 0.6384), (-0.0001021, -0.8492, -0.04201), (0.4021, -0.9529, 0.231), (0.4268, 2.19, 0.3798), (0.4114, -1.455, 0.3807), (-0.0001021, -1.723, 0.3807), (-0.0001021, 3.075, 0.3476), (0.4824, 1.899, 0.3807), (0.5558, -0.9773, 0.3807), (0.32, 2.731, 0.8245), (0.2102, -1.505, 0.2727), (0.22, 2.547, 0.1476), (0.2961, -1.796, 0.6384), (0.1614, 1.881, 0.06747), (0.2534, -0.8492, 0.05375), (0.2213, -1.663, 0.3807), (0.2802, 2.714, 0.3618), (0.4934, 0.2884, 0.2307), (0.6646, 0.1954, 0.6384), (-0.0001021, 0.3492, -0.03904), (0.6359, 0.2571, 0.3807), (0.3689, 0.3345, 0.07851), (0.458, 2.195, 0.5652), (0.4348, -1.609, 0.5652), (-0.0001021, -1.836, 0.5652), (-0.0001021, 3.109, 0.5381), (0.5173, 1.899, 0.5652), (0.5875, -0.9773, 0.5652), (0.2722, -1.777, 0.5652), (0.308, 2.737, 0.5569), (0.669, 0.2103, 0.5652), (0.4604, 1.344, 0.2233), (0.5931, 1.775, 0.8245), (-0.0001021, 1.321, -0.03549), (0.593, 1.347, 0.3807), (0.2599, 1.33, 0.06587), (0.5957, 1.59, 0.5652), (0.2921, -1.241, 0.3314), (0.3586, -1.627, 0.6384), (0.2084, 2.149, 0.3613), (0.3884, 2.162, 0.8249), (-0.0001511, 2.808, 0.0922), (-0.0001021, 3.084, 0.8246), (-0.0001021, -1.374, 0.3422), (-0.0001021, -1.773, 0.6144), (0.3292, 1.899, 0.3213), (0.4582, 1.899, 0.8257), (-0.00445, 1.855, 0.05171), (0.4913, -0.9773, 0.6384), (-0.0001021, -0.9773, 0.05192), (0.3638, -0.9773, 0.3275), (0.2661, 2.159, 0.3967), (0.3163, -1.464, 0.4146), (-0.0001021, -1.613, 0.4274), (-0.0001021, 3.018, 0.3604), (0.3965, 1.899, 0.3988), (0.4698, -0.9773, 0.4036), (0.2376, 2.681, 0.8239), (0.1714, -1.359, 0.3426), (0.1024, 2.61, 0.3072), (0.2457, -1.718, 0.6384), (0.1874, 1.877, 0.1982), (0.2113, -0.9773, 0.1394), (0.1758, -1.643, 0.4262), (0.15, 2.665, 0.3757), (0.4516, 0.3255, 0.3235), (0.575, 0.2014, 0.6384), (-0.0001021, 0.3489, 0.05643), (0.548, 0.2629, 0.401), (0.3206, 0.3348, 0.1628), (0.2955, 2.162, 0.5689), (0.3576, -1.686, 0.5842), (-0.0001021, -1.728, 0.5788), (-0.0001021, 3.054, 0.5396), (0.4303, 1.899, 0.5703), (0.499, -0.9773, 0.5701), (0.2233, -1.684, 0.597), (0.1625, 2.687, 0.5586), (0.5793, 0.2205, 0.5693), (0.4218, 1.287, 0.3215), (0.505, 1.76, 0.8248), (-0.0001021, 1.274, 0.05847), (0.5051, 1.291, 0.3995), (0.3176, 1.245, 0.1906), (0.5071, 1.583, 0.571), (-0.3546, -1.26, 0.2727), (-0.4355, -1.598, 0.6384), (-0.3656, 2.177, 0.2635), (-0.4676, 2.195, 0.8245), (0.0001021, 2.845, 0.0402), (0.0001021, 3.138, 0.8245), (0.0001021, -1.579, 0.2727), (0.0001021, -1.858, 0.6384), (-0.3819, 1.898, 0.2437), (-0.5456, 1.899, 0.8245), (0.00184, 1.864, -0.03388), (-0.5801, -0.9773, 0.6384), (0.0001021, -0.8492, -0.04201), (-0.4021, -0.9529, 0.231), (-0.4268, 2.19, 0.3798), (-0.4114, -1.455, 0.3807), (0.0001021, -1.723, 0.3807), (0.0001021, 3.075, 0.3476), (-0.4824, 1.899, 0.3807), (-0.5558, -0.9773, 0.3807), (-0.32, 2.731, 0.8245), (-0.2102, -1.505, 0.2727), (-0.22, 2.547, 0.1476), (-0.2961, -1.796, 0.6384), (-0.1614, 1.881, 0.06747), (-0.2534, -0.8492, 0.05375), (-0.2213, -1.663, 0.3807), (-0.2802, 2.714, 0.3618), (-0.4934, 0.2884, 0.2307), (-0.6646, 0.1954, 0.6384), (0.0001021, 0.3492, -0.03904), (-0.6359, 0.2571, 0.3807), (-0.3689, 0.3345, 0.07851), (-0.458, 2.195, 0.5652), (-0.4348, -1.609, 0.5652), (0.0001021, -1.836, 0.5652), (0.0001021, 3.109, 0.5381), (-0.5173, 1.899, 0.5652), (-0.5875, -0.9773, 0.5652), (-0.2722, -1.777, 0.5652), (-0.308, 2.737, 0.5569), (-0.669, 0.2103, 0.5652), (-0.4604, 1.344, 0.2233), (-0.5931, 1.775, 0.8245), (0.0001021, 1.321, -0.03549), (-0.593, 1.347, 0.3807), (-0.2599, 1.33, 0.06587), (-0.5957, 1.59, 0.5652), (-0.2921, -1.241, 0.3314), (-0.3586, -1.627, 0.6384), (-0.2084, 2.149, 0.3613), (-0.3884, 2.162, 0.8249), (0.0001511, 2.808, 0.0922), (0.0001021, 3.084, 0.8246), (0.0001021, -1.374, 0.3422), (0.0001021, -1.773, 0.6144), (-0.3292, 1.899, 0.3213), (-0.4582, 1.899, 0.8257), (0.00445, 1.855, 0.05171), (-0.4913, -0.9773, 0.6384), (0.0001021, -0.9773, 0.05192), (-0.3638, -0.9773, 0.3275), (-0.2661, 2.159, 0.3967), (-0.3163, -1.464, 0.4146), (0.0001021, -1.613, 0.4274), (0.0001021, 3.018, 0.3604), (-0.3965, 1.899, 0.3988), (-0.4698, -0.9773, 0.4036), (-0.2376, 2.681, 0.8239), (-0.1714, -1.359, 0.3426), (-0.1024, 2.61, 0.3072), (-0.2457, -1.718, 0.6384), (-0.1874, 1.877, 0.1982), (-0.2113, -0.9773, 0.1394), (-0.1758, -1.643, 0.4262), (-0.15, 2.665, 0.3757), (-0.4516, 0.3255, 0.3235), (-0.575, 0.2014, 0.6384), (0.0001021, 0.3489, 0.05643), (-0.548, 0.2629, 0.401), (-0.3206, 0.3348, 0.1628), (-0.2955, 2.162, 0.5689), (-0.3576, -1.686, 0.5842), (0.0001021, -1.728, 0.5788), (0.0001021, 3.054, 0.5396), (-0.4303, 1.899, 0.5703), (-0.499, -0.9773, 0.5701), (-0.2233, -1.684, 0.597), (-0.1625, 2.687, 0.5586), (-0.5793, 0.2205, 0.5693), (-0.4218, 1.287, 0.3215), (-0.505, 1.76, 0.8248), (0.0001021, 1.274, 0.05847), (-0.5051, 1.291, 0.3995), (-0.3176, 1.245, 0.1906), (-0.5071, 1.583, 0.571)], [], [(0, 1, 3, 2), (2, 3, 7, 6), (6, 7, 5, 4), (4, 5, 1, 0), (2, 6, 4, 0), (7, 3, 1, 5), (32, 33, 11, 10), (23, 20, 128, 129), (34, 35, 13, 12), (12, 13, 26, 27), (32, 34, 12, 8), (35, 33, 9, 13), (19, 23, 129, 127), (10, 11, 16, 17), (15, 14, 18, 19), (14, 10, 17, 18), (21, 20, 23, 22), (17, 16, 20, 21), (19, 18, 22, 23), (18, 17, 21, 22), (26, 25, 29, 30), (9, 8, 24, 25), (8, 12, 27, 24), (13, 9, 25, 26), (31, 30, 29, 28), (27, 26, 30, 31), (24, 27, 31, 28), (25, 24, 28, 29), (15, 11, 33, 35), (10, 14, 34, 32), (14, 15, 35, 34), (8, 9, 33, 32), (36, 37, 39, 38), (38, 39, 43, 42), (42, 43, 41, 40), (40, 41, 37, 36), (38, 42, 40, 36), (41, 43, 46, 47), (46, 45, 44, 47), (39, 37, 44, 45), (37, 41, 47, 44), (43, 39, 45, 46), (48, 49, 51, 50), (55, 54, 122, 123), (54, 55, 53, 52), (52, 53, 49, 48), (50, 54, 52, 48), (55, 51, 49, 53), (56, 57, 59, 58), (58, 59, 63, 62), (62, 63, 61, 60), (60, 61, 57, 56), (58, 62, 60, 56), (63, 59, 57, 61), (64, 65, 67, 66), (66, 67, 71, 70), (70, 71, 69, 68), (68, 69, 65, 64), (66, 70, 68, 64), (71, 67, 65, 69), (72, 73, 75, 74), (74, 75, 77, 76), (76, 77, 79, 78), (78, 79, 81, 80), (80, 81, 83, 82), (82, 83, 85, 84), (75, 73, 87, 85, 83, 81, 79, 77), (84, 85, 87, 86), (86, 87, 73, 72), (72, 74, 76, 78, 80, 82, 84, 86), (88, 89, 91, 90), (90, 91, 93, 92), (92, 93, 95, 94), (94, 95, 97, 96), (96, 97, 99, 98), (98, 99, 101, 100), (97, 95, 133, 134), (100, 101, 103, 102), (102, 103, 89, 88), (88, 90, 92, 94, 96, 98, 100, 102), (104, 105, 107, 106), (106, 107, 109, 108), (108, 109, 111, 110), (110, 111, 113, 112), (112, 113, 115, 114), (114, 115, 117, 116), (107, 105, 119, 117, 115, 113, 111, 109), (116, 117, 119, 118), (118, 119, 105, 104), (104, 106, 108, 110, 112, 114, 116, 118), (121, 120, 123, 122), (54, 50, 121, 122), (51, 55, 123, 120), (50, 51, 120, 121), (124, 125, 127, 126), (126, 127, 129, 128), (11, 15, 125, 124), (15, 19, 127, 125), (20, 16, 126, 128), (16, 11, 124, 126), (132, 130, 138, 140), (103, 101, 136, 137), (93, 91, 130, 132), (99, 97, 134, 135), (89, 103, 137, 131), (91, 89, 131, 130), (95, 93, 132, 133), (101, 99, 135, 136), (138, 139, 145, 144, 143, 142, 141, 140), (137, 136, 144, 145), (135, 134, 142, 143), (133, 132, 140, 141), (130, 131, 139, 138), (131, 137, 145, 139), (136, 135, 143, 144), (134, 133, 141, 142), (186, 166, 149, 179), (184, 157, 147, 180), (171, 159, 146, 167), (185, 169, 153, 181), (168, 148, 154, 170), (179, 149, 155, 183), (178, 174, 159, 171), (187, 175, 157, 184), (174, 177, 165, 159), (148, 160, 164, 154), (167, 172, 162, 152), (159, 165, 161, 146), (168, 173, 160, 148), (150, 163, 173, 168), (146, 161, 172, 167), (176, 178, 171, 158), (150, 168, 170, 156), (180, 147, 169, 185), (158, 171, 167, 152), (182, 151, 166, 186), (190, 192, 178, 176), (188, 191, 177, 174), (192, 188, 174, 178), (191, 193, 187, 177), (163, 182, 186, 173), (161, 180, 185, 172), (177, 187, 184, 165), (160, 179, 183, 164), (172, 185, 181, 162), (165, 184, 180, 161), (173, 186, 179, 160), (164, 183, 193, 191), (170, 154, 188, 192), (183, 155, 189, 193), (154, 164, 191, 188), (156, 170, 192, 190), (234, 227, 197, 214), (232, 228, 195, 205), (219, 215, 194, 207), (233, 229, 201, 217), (216, 218, 202, 196), (227, 231, 203, 197), (226, 219, 207, 222), (235, 232, 205, 223), (222, 207, 213, 225), (196, 202, 212, 208), (215, 200, 210, 220), (207, 194, 209, 213), (216, 196, 208, 221), (198, 216, 221, 211), (194, 215, 220, 209), (224, 206, 219, 226), (198, 204, 218, 216), (228, 233, 217, 195), (206, 200, 215, 219), (230, 234, 214, 199), (238, 224, 226, 240), (236, 222, 225, 239), (240, 226, 222, 236), (239, 225, 235, 241), (211, 221, 234, 230), (209, 220, 233, 228), (225, 213, 232, 235), (208, 212, 231, 227), (220, 210, 229, 233), (213, 209, 228, 232), (221, 208, 227, 234), (212, 239, 241, 231), (218, 240, 236, 202), (231, 241, 237, 203), (202, 236, 239, 212), (204, 238, 240, 218), (149, 166, 214, 197), (147, 157, 205, 195), (153, 169, 217, 201), (155, 149, 197, 203), (157, 175, 223, 205), (166, 151, 199, 214), (169, 147, 195, 217), (175, 187, 235, 223), (187, 193, 241, 235), (189, 155, 203, 237), (193, 189, 237, 241), (282, 275, 245, 262), (280, 276, 243, 253), (267, 263, 242, 255), (281, 277, 249, 265), (264, 266, 250, 244), (275, 279, 251, 245), (274, 267, 255, 270), (283, 280, 253, 271), (270, 255, 261, 273), (244, 250, 260, 256), (263, 248, 258, 268), (255, 242, 257, 261), (264, 244, 256, 269), (246, 264, 269, 259), (242, 263, 268, 257), (272, 254, 267, 274), (246, 252, 266, 264), (276, 281, 265, 243), (254, 248, 263, 267), (278, 282, 262, 247), (286, 272, 274, 288), (284, 270, 273, 287), (288, 274, 270, 284), (287, 273, 283, 289), (259, 269, 282, 278), (257, 268, 281, 276), (273, 261, 280, 283), (256, 260, 279, 275), (268, 258, 277, 281), (261, 257, 276, 280), (269, 256, 275, 282), (260, 287, 289, 279), (266, 288, 284, 250), (279, 289, 285, 251), (250, 284, 287, 260), (252, 286, 288, 266), (330, 310, 293, 323), (328, 301, 291, 324), (315, 303, 290, 311), (329, 313, 297, 325), (312, 292, 298, 314), (323, 293, 299, 327), (322, 318, 303, 315), (331, 319, 301, 328), (318, 321, 309, 303), (292, 304, 308, 298), (311, 316, 306, 296), (303, 309, 305, 290), (312, 317, 304, 292), (294, 307, 317, 312), (290, 305, 316, 311), (320, 322, 315, 302), (294, 312, 314, 300), (324, 291, 313, 329), (302, 315, 311, 296), (326, 295, 310, 330), (334, 336, 322, 320), (332, 335, 321, 318), (336, 332, 318, 322), (335, 337, 331, 321), (307, 326, 330, 317), (305, 324, 329, 316), (321, 331, 328, 309), (304, 323, 327, 308), (316, 329, 325, 306), (309, 328, 324, 305), (317, 330, 323, 304), (308, 327, 337, 335), (314, 298, 332, 336), (327, 299, 333, 337), (298, 308, 335, 332), (300, 314, 336, 334), (245, 293, 310, 262), (243, 291, 301, 253), (249, 297, 313, 265), (251, 299, 293, 245), (253, 301, 319, 271), (262, 310, 295, 247), (265, 313, 291, 243), (271, 319, 331, 283), (283, 331, 337, 289), (285, 333, 299, 251), (289, 337, 333, 285)])
_uv = me_cube_008.uv_layers.new(name='UVMap')
_uv.uv.foreach_set('vector', [0.375, 0.0, 0.625, 0.0, 0.625, 0.25, 0.375, 0.25, 0.375, 0.25, 0.625, 0.25, 0.625, 0.5, 0.375, 0.5, 0.375, 0.5, 0.625, 0.5, 0.625, 0.75, 0.375, 0.75, 0.375, 0.75, 0.625, 0.75, 0.625, 1.0, 0.375, 1.0, 0.125, 0.5, 0.375, 0.5, 0.375, 0.75, 0.125, 0.75, 0.625, 0.5, 0.875, 0.5, 0.875, 0.75, 0.625, 0.75, 0.375, 0.125, 0.625, 0.125, 0.625, 0.25, 0.375, 0.25, 0.625, 0.5, 0.625, 0.25, 0.625, 0.25, 0.625, 0.5, 0.375, 0.625, 0.625, 0.625, 0.625, 0.75, 0.375, 0.75, 0.375, 0.75, 0.625, 0.75, 0.625, 0.75, 0.375, 0.75, 0.125, 0.625, 0.375, 0.625, 0.375, 0.75, 0.125, 0.75, 0.625, 0.625, 0.875, 0.625, 0.875, 0.75, 0.625, 0.75, 0.625, 0.5, 0.625, 0.5, 0.625, 0.5, 0.625, 0.5, 0.375, 0.25, 0.625, 0.25, 0.625, 0.25, 0.375, 0.25, 0.625, 0.5, 0.375, 0.5, 0.375, 0.5, 0.625, 0.5, 0.375, 0.5, 0.125, 0.5, 0.125, 0.5, 0.375, 0.5, 0.375, 0.25, 0.625, 0.25, 0.625, 0.5, 0.375, 0.5, 0.375, 0.25, 0.625, 0.25, 0.625, 0.25, 0.375, 0.25, 0.625, 0.5, 0.375, 0.5, 0.375, 0.5, 0.625, 0.5, 0.375, 0.5, 0.125, 0.5, 0.125, 0.5, 0.375, 0.5, 0.625, 0.75, 0.875, 0.75, 0.875, 0.75, 0.625, 0.75, 0.625, 0.0, 0.375, 0.0, 0.375, 0.0, 0.625, 0.0, 0.125, 0.75, 0.375, 0.75, 0.375, 0.75, 0.125, 0.75, 0.625, 0.75, 0.875, 0.75, 0.875, 0.75, 0.625, 0.75, 0.375, 0.75, 0.625, 0.75, 0.625, 1.0, 0.375, 1.0, 0.375, 0.75, 0.625, 0.75, 0.625, 0.75, 0.375, 0.75, 0.125, 0.75, 0.375, 0.75, 0.375, 0.75, 0.125, 0.75, 0.625, 0.0, 0.375, 0.0, 0.375, 0.0, 0.625, 0.0, 0.625, 0.5, 0.875, 0.5, 0.875, 0.625, 0.625, 0.625, 0.125, 0.5, 0.375, 0.5, 0.375, 0.625, 0.125, 0.625, 0.375, 0.5, 0.625, 0.5, 0.625, 0.625, 0.375, 0.625, 0.375, 0.0, 0.625, 0.0, 0.625, 0.125, 0.375, 0.125, 0.375, 0.0, 0.625, 0.0, 0.625, 0.25, 0.375, 0.25, 0.375, 0.25, 0.625, 0.25, 0.625, 0.5, 0.375, 0.5, 0.375, 0.5, 0.625, 0.5, 0.625, 0.75, 0.375, 0.75, 0.375, 0.75, 0.625, 0.75, 0.625, 1.0, 0.375, 1.0, 0.125, 0.5, 0.375, 0.5, 0.375, 0.75, 0.125, 0.75, 0.625, 0.75, 0.625, 0.5, 0.625, 0.5, 0.625, 0.75, 0.625, 0.5, 0.875, 0.5, 0.875, 0.75, 0.625, 0.75, 0.625, 0.25, 0.625, 0.0, 0.625, 0.0, 0.625, 0.25, 0.625, 1.0, 0.625, 0.75, 0.625, 0.75, 0.625, 1.0, 0.625, 0.5, 0.625, 0.25, 0.625, 0.25, 0.625, 0.5, 0.375, 0.0, 0.625, 0.0, 0.625, 0.25, 0.375, 0.25, 0.625, 0.5, 0.375, 0.5, 0.375, 0.5, 0.625, 0.5, 0.375, 0.5, 0.625, 0.5, 0.625, 0.75, 0.375, 0.75, 0.375, 0.75, 0.625, 0.75, 0.625, 1.0, 0.375, 1.0, 0.125, 0.5, 0.375, 0.5, 0.375, 0.75, 0.125, 0.75, 0.625, 0.5, 0.875, 0.5, 0.875, 0.75, 0.625, 0.75, 0.375, 0.0, 0.625, 0.0, 0.625, 0.25, 0.375, 0.25, 0.375, 0.25, 0.625, 0.25, 0.625, 0.5, 0.375, 0.5, 0.375, 0.5, 0.625, 0.5, 0.625, 0.75, 0.375, 0.75, 0.375, 0.75, 0.625, 0.75, 0.625, 1.0, 0.375, 1.0, 0.125, 0.5, 0.375, 0.5, 0.375, 0.75, 0.125, 0.75, 0.625, 0.5, 0.875, 0.5, 0.875, 0.75, 0.625, 0.75, 0.375, 0.0, 0.625, 0.0, 0.625, 0.25, 0.375, 0.25, 0.375, 0.25, 0.625, 0.25, 0.625, 0.5, 0.375, 0.5, 0.375, 0.5, 0.625, 0.5, 0.625, 0.75, 0.375, 0.75, 0.375, 0.75, 0.625, 0.75, 0.625, 1.0, 0.375, 1.0, 0.125, 0.5, 0.375, 0.5, 0.375, 0.75, 0.125, 0.75, 0.625, 0.5, 0.875, 0.5, 0.875, 0.75, 0.625, 0.75, 1.0, 0.5, 1.0, 1.0, 0.875, 1.0, 0.875, 0.5, 0.875, 0.5, 0.875, 1.0, 0.75, 1.0, 0.75, 0.5, 0.75, 0.5, 0.75, 1.0, 0.625, 1.0, 0.625, 0.5, 0.625, 0.5, 0.625, 1.0, 0.5, 1.0, 0.5, 0.5, 0.5, 0.5, 0.5, 1.0, 0.375, 1.0, 0.375, 0.5, 0.375, 0.5, 0.375, 1.0, 0.25, 1.0, 0.25, 0.5, 0.4197, 0.4197, 0.25, 0.49, 0.08029, 0.4197, 0.01, 0.25, 0.08029, 0.08029, 0.25, 0.01, 0.4197, 0.08029, 0.49, 0.25, 0.25, 0.5, 0.25, 1.0, 0.125, 1.0, 0.125, 0.5, 0.125, 0.5, 0.125, 1.0, 0.0, 1.0, 0.0, 0.5, 0.75, 0.49, 0.9197, 0.4197, 0.99, 0.25, 0.9197, 0.08029, 0.75, 0.01, 0.5803, 0.08029, 0.51, 0.25, 0.5803, 0.4197, 1.0, 0.5, 1.0, 1.0, 0.875, 1.0, 0.875, 0.5, 0.875, 0.5, 0.875, 1.0, 0.75, 1.0, 0.75, 0.5, 0.75, 0.5, 0.75, 1.0, 0.625, 1.0, 0.625, 0.5, 0.625, 0.5, 0.625, 1.0, 0.5, 1.0, 0.5, 0.5, 0.5, 0.5, 0.5, 1.0, 0.375, 1.0, 0.375, 0.5, 0.375, 0.5, 0.375, 1.0, 0.25, 1.0, 0.25, 0.5, 0.5, 1.0, 0.625, 1.0, 0.625, 1.0, 0.5, 1.0, 0.25, 0.5, 0.25, 1.0, 0.125, 1.0, 0.125, 0.5, 0.125, 0.5, 0.125, 1.0, 0.0, 1.0, 0.0, 0.5, 0.75, 0.49, 0.9197, 0.4197, 0.99, 0.25, 0.9197, 0.08029, 0.75, 0.01, 0.5803, 0.08029, 0.51, 0.25, 0.5803, 0.4197, 1.0, 0.5, 1.0, 1.0, 0.875, 1.0, 0.875, 0.5, 0.875, 0.5, 0.875, 1.0, 0.75, 1.0, 0.75, 0.5, 0.75, 0.5, 0.75, 1.0, 0.625, 1.0, 0.625, 0.5, 0.625, 0.5, 0.625, 1.0, 0.5, 1.0, 0.5, 0.5, 0.5, 0.5, 0.5, 1.0, 0.375, 1.0, 0.375, 0.5, 0.375, 0.5, 0.375, 1.0, 0.25, 1.0, 0.25, 0.5, 0.4197, 0.4197, 0.25, 0.49, 0.08029, 0.4197, 0.01, 0.25, 0.08029, 0.08029, 0.25, 0.01, 0.4197, 0.08029, 0.49, 0.25, 0.25, 0.5, 0.25, 1.0, 0.125, 1.0, 0.125, 0.5, 0.125, 0.5, 0.125, 1.0, 0.0, 1.0, 0.0, 0.5, 0.75, 0.49, 0.9197, 0.4197, 0.99, 0.25, 0.9197, 0.08029, 0.75, 0.01, 0.5803, 0.08029, 0.51, 0.25, 0.5803, 0.4197, 0.375, 0.25, 0.625, 0.25, 0.625, 0.5, 0.375, 0.5, 0.375, 0.5, 0.125, 0.5, 0.125, 0.5, 0.375, 0.5, 0.875, 0.5, 0.625, 0.5, 0.625, 0.5, 0.875, 0.5, 0.375, 0.25, 0.625, 0.25, 0.625, 0.25, 0.375, 0.25, 0.875, 0.5, 0.625, 0.5, 0.625, 0.5, 0.875, 0.5, 0.875, 0.5, 0.625, 0.5, 0.625, 0.5, 0.875, 0.5, 0.875, 0.5, 0.625, 0.5, 0.625, 0.5, 0.875, 0.5, 0.625, 0.5, 0.625, 0.5, 0.625, 0.5, 0.625, 0.5, 0.625, 0.25, 0.625, 0.25, 0.625, 0.25, 0.625, 0.25, 0.625, 0.25, 0.625, 0.25, 0.625, 0.25, 0.625, 0.25, 0.75, 1.0, 0.875, 1.0, 0.875, 1.0, 0.75, 1.0, 0.125, 1.0, 0.25, 1.0, 0.25, 1.0, 0.125, 1.0, 0.75, 1.0, 0.875, 1.0, 0.875, 1.0, 0.75, 1.0, 0.375, 1.0, 0.5, 1.0, 0.5, 1.0, 0.375, 1.0, 0.0, 1.0, 0.125, 1.0, 0.125, 1.0, 0.0, 1.0, 0.875, 1.0, 1.0, 1.0, 1.0, 1.0, 0.875, 1.0, 0.625, 1.0, 0.75, 1.0, 0.75, 1.0, 0.625, 1.0, 0.25, 1.0, 0.375, 1.0, 0.375, 1.0, 0.25, 1.0, 0.4197, 0.4197, 0.25, 0.49, 0.08029, 0.4197, 0.01, 0.25, 0.08029, 0.08029, 0.25, 0.01, 0.4197, 0.08029, 0.49, 0.25, 0.125, 1.0, 0.25, 1.0, 0.25, 1.0, 0.125, 1.0, 0.375, 1.0, 0.5, 1.0, 0.5, 1.0, 0.375, 1.0, 0.625, 1.0, 0.75, 1.0, 0.75, 1.0, 0.625, 1.0, 0.875, 1.0, 1.0, 1.0, 1.0, 1.0, 0.875, 1.0, 0.0, 1.0, 0.125, 1.0, 0.125, 1.0, 0.0, 1.0, 0.25, 1.0, 0.375, 1.0, 0.375, 1.0, 0.25, 1.0, 0.5, 1.0, 0.625, 1.0, 0.625, 1.0, 0.5, 1.0, 0.5785, 0.4479, 0.625, 0.4377, 0.625, 0.5226, 0.5826, 0.5265, 0.5826, 0.6734, 0.625, 0.6705, 0.625, 0.7425, 0.5826, 0.745, 0.3126, 0.6856, 0.3631, 0.6914, 0.375, 0.75, 0.3126, 0.75, 0.5826, 0.8043, 0.625, 0.793, 0.625, 0.8749, 0.6061, 0.8749, 0.3231, 0.542, 0.372, 0.556, 0.3656, 0.5903, 0.2908, 0.586, 0.5826, 0.5265, 0.625, 0.5226, 0.625, 0.5793, 0.5826, 0.5799, 0.3126, 0.6486, 0.3662, 0.6541, 0.3631, 0.6914, 0.3126, 0.6856, 0.5826, 0.6393, 0.625, 0.6372, 0.625, 0.6705, 0.5826, 0.6734, 0.3662, 0.6541, 0.465, 0.6468, 0.465, 0.6829, 0.3631, 0.6914, 0.372, 0.556, 0.4642, 0.5404, 0.465, 0.584, 0.3656, 0.5903, 0.375, 0.8124, 0.465, 0.8225, 0.4803, 0.8749, 0.375, 0.8749, 0.3631, 0.6914, 0.465, 0.6829, 0.465, 0.75, 0.375, 0.75, 0.3516, 0.4968, 0.4486, 0.473, 0.4642, 0.5404, 0.372, 0.556, 0.3203, 0.4187, 0.4493, 0.4002, 0.4486, 0.473, 0.3516, 0.4968, 0.375, 0.75, 0.465, 0.75, 0.465, 0.8225, 0.375, 0.8124, 0.2501, 0.6456, 0.3126, 0.6486, 0.3126, 0.6856, 0.2501, 0.678, 0.2501, 0.53, 0.3231, 0.542, 0.2908, 0.586, 0.2501, 0.5892, 0.5826, 0.745, 0.625, 0.7425, 0.625, 0.793, 0.5826, 0.8043, 0.2501, 0.678, 0.3126, 0.6856, 0.3126, 0.75, 0.2501, 0.75, 0.5733, 0.3825, 0.625, 0.3751, 0.625, 0.4377, 0.5785, 0.4479, 0.2501, 0.6068, 0.2942, 0.6051, 0.3126, 0.6486, 0.2501, 0.6456, 0.3563, 0.6093, 0.465, 0.6036, 0.465, 0.6468, 0.3662, 0.6541, 0.2942, 0.6051, 0.3563, 0.6093, 0.3662, 0.6541, 0.3126, 0.6486, 0.465, 0.6036, 0.5826, 0.5985, 0.5826, 0.6393, 0.465, 0.6468, 0.4493, 0.4002, 0.5733, 0.3825, 0.5785, 0.4479, 0.4486, 0.473, 0.465, 0.75, 0.5826, 0.745, 0.5826, 0.8043, 0.465, 0.8225, 0.465, 0.6468, 0.5826, 0.6393, 0.5826, 0.6734, 0.465, 0.6829, 0.4642, 0.5404, 0.5826, 0.5265, 0.5826, 0.5799, 0.465, 0.584, 0.465, 0.8225, 0.5826, 0.8043, 0.6061, 0.8749, 0.4803, 0.8749, 0.465, 0.6829, 0.5826, 0.6734, 0.5826, 0.745, 0.465, 0.75, 0.4486, 0.473, 0.5785, 0.4479, 0.5826, 0.5265, 0.4642, 0.5404, 0.465, 0.584, 0.5826, 0.5799, 0.5826, 0.5985, 0.465, 0.6036, 0.2908, 0.586, 0.3656, 0.5903, 0.3563, 0.6093, 0.2942, 0.6051, 0.5826, 0.5799, 0.625, 0.5793, 0.625, 0.5974, 0.5826, 0.5985, 0.3656, 0.5903, 0.465, 0.584, 0.465, 0.6036, 0.3563, 0.6093, 0.2501, 0.5892, 0.2908, 0.586, 0.2942, 0.6051, 0.2501, 0.6068, 0.5785, 0.4479, 0.5826, 0.5265, 0.625, 0.5226, 0.625, 0.4377, 0.5826, 0.6734, 0.5826, 0.745, 0.625, 0.7425, 0.625, 0.6705, 0.3126, 0.6856, 0.3126, 0.75, 0.375, 0.75, 0.375, 0.6928, 0.5826, 0.8043, 0.5826, 0.8749, 0.625, 0.8749, 0.625, 0.793, 0.3126, 0.5353, 0.3126, 0.5843, 0.375, 0.5914, 0.372, 0.556, 0.5826, 0.5265, 0.5826, 0.5799, 0.625, 0.5793, 0.625, 0.5226, 0.3126, 0.6486, 0.3126, 0.6856, 0.375, 0.6928, 0.375, 0.6558, 0.5826, 0.6393, 0.5826, 0.6734, 0.625, 0.6705, 0.625, 0.6372, 0.375, 0.6558, 0.375, 0.6928, 0.465, 0.6829, 0.465, 0.6468, 0.372, 0.556, 0.375, 0.5914, 0.465, 0.584, 0.4642, 0.5404, 0.375, 0.8124, 0.375, 0.8749, 0.465, 0.8749, 0.465, 0.8225, 0.375, 0.6928, 0.375, 0.75, 0.465, 0.75, 0.465, 0.6829, 0.3477, 0.4797, 0.372, 0.556, 0.4642, 0.5404, 0.4486, 0.473, 0.3203, 0.4187, 0.3477, 0.4797, 0.4486, 0.473, 0.4493, 0.4002, 0.375, 0.75, 0.375, 0.8124, 0.465, 0.8225, 0.465, 0.75, 0.2501, 0.6456, 0.2501, 0.678, 0.3126, 0.6856, 0.3126, 0.6486, 0.2501, 0.53, 0.2501, 0.5892, 0.3126, 0.5843, 0.3126, 0.5353, 0.5826, 0.745, 0.5826, 0.8043, 0.625, 0.793, 0.625, 0.7425, 0.2501, 0.678, 0.2501, 0.75, 0.3126, 0.75, 0.3126, 0.6856, 0.5733, 0.3825, 0.5785, 0.4479, 0.625, 0.4377, 0.625, 0.3751, 0.2501, 0.6068, 0.2501, 0.6456, 0.3126, 0.6486, 0.3126, 0.6044, 0.375, 0.6115, 0.375, 0.6558, 0.465, 0.6468, 0.465, 0.6036, 0.3126, 0.6044, 0.3126, 0.6486, 0.375, 0.6558, 0.375, 0.6115, 0.465, 0.6036, 0.465, 0.6468, 0.5826, 0.6393, 0.5826, 0.5985, 0.4493, 0.4002, 0.4486, 0.473, 0.5785, 0.4479, 0.5733, 0.3825, 0.465, 0.75, 0.465, 0.8225, 0.5826, 0.8043, 0.5826, 0.745, 0.465, 0.6468, 0.465, 0.6829, 0.5826, 0.6734, 0.5826, 0.6393, 0.4642, 0.5404, 0.465, 0.584, 0.5826, 0.5799, 0.5826, 0.5265, 0.465, 0.8225, 0.465, 0.8749, 0.5826, 0.8749, 0.5826, 0.8043, 0.465, 0.6829, 0.465, 0.75, 0.5826, 0.745, 0.5826, 0.6734, 0.4486, 0.473, 0.4642, 0.5404, 0.5826, 0.5265, 0.5785, 0.4479, 0.465, 0.584, 0.465, 0.6036, 0.5826, 0.5985, 0.5826, 0.5799, 0.3126, 0.5843, 0.3126, 0.6044, 0.375, 0.6115, 0.375, 0.5914, 0.5826, 0.5799, 0.5826, 0.5985, 0.625, 0.5974, 0.625, 0.5793, 0.375, 0.5914, 0.375, 0.6115, 0.465, 0.6036, 0.465, 0.584, 0.2501, 0.5892, 0.2501, 0.6068, 0.3126, 0.6044, 0.3126, 0.5843, 0.625, 0.5226, 0.625, 0.4377, 0.625, 0.4377, 0.625, 0.5226, 0.625, 0.7425, 0.625, 0.6705, 0.625, 0.6705, 0.625, 0.7425, 0.625, 0.8749, 0.625, 0.793, 0.625, 0.793, 0.625, 0.8749, 0.625, 0.5793, 0.625, 0.5226, 0.625, 0.5226, 0.625, 0.5793, 0.625, 0.6705, 0.625, 0.6372, 0.625, 0.6372, 0.625, 0.6705, 0.625, 0.4377, 0.625, 0.3751, 0.625, 0.3751, 0.625, 0.4377, 0.625, 0.793, 0.625, 0.7425, 0.625, 0.7425, 0.625, 0.793, 0.625, 0.6372, 0.5826, 0.6393, 0.5826, 0.6393, 0.625, 0.6372, 0.5826, 0.6393, 0.5826, 0.5985, 0.5826, 0.5985, 0.5826, 0.6393, 0.625, 0.5974, 0.625, 0.5793, 0.625, 0.5793, 0.625, 0.5974, 0.5826, 0.5985, 0.625, 0.5974, 0.625, 0.5974, 0.5826, 0.5985, 0.5785, 0.4479, 0.5826, 0.5265, 0.625, 0.5226, 0.625, 0.4377, 0.5826, 0.6734, 0.5826, 0.745, 0.625, 0.7425, 0.625, 0.6705, 0.3126, 0.6856, 0.3126, 0.75, 0.375, 0.75, 0.3631, 0.6914, 0.5826, 0.8043, 0.6061, 0.8749, 0.625, 0.8749, 0.625, 0.793, 0.3231, 0.542, 0.2908, 0.586, 0.3656, 0.5903, 0.372, 0.556, 0.5826, 0.5265, 0.5826, 0.5799, 0.625, 0.5793, 0.625, 0.5226, 0.3126, 0.6486, 0.3126, 0.6856, 0.3631, 0.6914, 0.3662, 0.6541, 0.5826, 0.6393, 0.5826, 0.6734, 0.625, 0.6705, 0.625, 0.6372, 0.3662, 0.6541, 0.3631, 0.6914, 0.465, 0.6829, 0.465, 0.6468, 0.372, 0.556, 0.3656, 0.5903, 0.465, 0.584, 0.4642, 0.5404, 0.375, 0.8124, 0.375, 0.8749, 0.4803, 0.8749, 0.465, 0.8225, 0.3631, 0.6914, 0.375, 0.75, 0.465, 0.75, 0.465, 0.6829, 0.3516, 0.4968, 0.372, 0.556, 0.4642, 0.5404, 0.4486, 0.473, 0.3203, 0.4187, 0.3516, 0.4968, 0.4486, 0.473, 0.4493, 0.4002, 0.375, 0.75, 0.375, 0.8124, 0.465, 0.8225, 0.465, 0.75, 0.2501, 0.6456, 0.2501, 0.678, 0.3126, 0.6856, 0.3126, 0.6486, 0.2501, 0.53, 0.2501, 0.5892, 0.2908, 0.586, 0.3231, 0.542, 0.5826, 0.745, 0.5826, 0.8043, 0.625, 0.793, 0.625, 0.7425, 0.2501, 0.678, 0.2501, 0.75, 0.3126, 0.75, 0.3126, 0.6856, 0.5733, 0.3825, 0.5785, 0.4479, 0.625, 0.4377, 0.625, 0.3751, 0.2501, 0.6068, 0.2501, 0.6456, 0.3126, 0.6486, 0.2942, 0.6051, 0.3563, 0.6093, 0.3662, 0.6541, 0.465, 0.6468, 0.465, 0.6036, 0.2942, 0.6051, 0.3126, 0.6486, 0.3662, 0.6541, 0.3563, 0.6093, 0.465, 0.6036, 0.465, 0.6468, 0.5826, 0.6393, 0.5826, 0.5985, 0.4493, 0.4002, 0.4486, 0.473, 0.5785, 0.4479, 0.5733, 0.3825, 0.465, 0.75, 0.465, 0.8225, 0.5826, 0.8043, 0.5826, 0.745, 0.465, 0.6468, 0.465, 0.6829, 0.5826, 0.6734, 0.5826, 0.6393, 0.4642, 0.5404, 0.465, 0.584, 0.5826, 0.5799, 0.5826, 0.5265, 0.465, 0.8225, 0.4803, 0.8749, 0.6061, 0.8749, 0.5826, 0.8043, 0.465, 0.6829, 0.465, 0.75, 0.5826, 0.745, 0.5826, 0.6734, 0.4486, 0.473, 0.4642, 0.5404, 0.5826, 0.5265, 0.5785, 0.4479, 0.465, 0.584, 0.465, 0.6036, 0.5826, 0.5985, 0.5826, 0.5799, 0.2908, 0.586, 0.2942, 0.6051, 0.3563, 0.6093, 0.3656, 0.5903, 0.5826, 0.5799, 0.5826, 0.5985, 0.625, 0.5974, 0.625, 0.5793, 0.3656, 0.5903, 0.3563, 0.6093, 0.465, 0.6036, 0.465, 0.584, 0.2501, 0.5892, 0.2501, 0.6068, 0.2942, 0.6051, 0.2908, 0.586, 0.5785, 0.4479, 0.625, 0.4377, 0.625, 0.5226, 0.5826, 0.5265, 0.5826, 0.6734, 0.625, 0.6705, 0.625, 0.7425, 0.5826, 0.745, 0.3126, 0.6856, 0.375, 0.6928, 0.375, 0.75, 0.3126, 0.75, 0.5826, 0.8043, 0.625, 0.793, 0.625, 0.8749, 0.5826, 0.8749, 0.3126, 0.5353, 0.372, 0.556, 0.375, 0.5914, 0.3126, 0.5843, 0.5826, 0.5265, 0.625, 0.5226, 0.625, 0.5793, 0.5826, 0.5799, 0.3126, 0.6486, 0.375, 0.6558, 0.375, 0.6928, 0.3126, 0.6856, 0.5826, 0.6393, 0.625, 0.6372, 0.625, 0.6705, 0.5826, 0.6734, 0.375, 0.6558, 0.465, 0.6468, 0.465, 0.6829, 0.375, 0.6928, 0.372, 0.556, 0.4642, 0.5404, 0.465, 0.584, 0.375, 0.5914, 0.375, 0.8124, 0.465, 0.8225, 0.465, 0.8749, 0.375, 0.8749, 0.375, 0.6928, 0.465, 0.6829, 0.465, 0.75, 0.375, 0.75, 0.3477, 0.4797, 0.4486, 0.473, 0.4642, 0.5404, 0.372, 0.556, 0.3203, 0.4187, 0.4493, 0.4002, 0.4486, 0.473, 0.3477, 0.4797, 0.375, 0.75, 0.465, 0.75, 0.465, 0.8225, 0.375, 0.8124, 0.2501, 0.6456, 0.3126, 0.6486, 0.3126, 0.6856, 0.2501, 0.678, 0.2501, 0.53, 0.3126, 0.5353, 0.3126, 0.5843, 0.2501, 0.5892, 0.5826, 0.745, 0.625, 0.7425, 0.625, 0.793, 0.5826, 0.8043, 0.2501, 0.678, 0.3126, 0.6856, 0.3126, 0.75, 0.2501, 0.75, 0.5733, 0.3825, 0.625, 0.3751, 0.625, 0.4377, 0.5785, 0.4479, 0.2501, 0.6068, 0.3126, 0.6044, 0.3126, 0.6486, 0.2501, 0.6456, 0.375, 0.6115, 0.465, 0.6036, 0.465, 0.6468, 0.375, 0.6558, 0.3126, 0.6044, 0.375, 0.6115, 0.375, 0.6558, 0.3126, 0.6486, 0.465, 0.6036, 0.5826, 0.5985, 0.5826, 0.6393, 0.465, 0.6468, 0.4493, 0.4002, 0.5733, 0.3825, 0.5785, 0.4479, 0.4486, 0.473, 0.465, 0.75, 0.5826, 0.745, 0.5826, 0.8043, 0.465, 0.8225, 0.465, 0.6468, 0.5826, 0.6393, 0.5826, 0.6734, 0.465, 0.6829, 0.4642, 0.5404, 0.5826, 0.5265, 0.5826, 0.5799, 0.465, 0.584, 0.465, 0.8225, 0.5826, 0.8043, 0.5826, 0.8749, 0.465, 0.8749, 0.465, 0.6829, 0.5826, 0.6734, 0.5826, 0.745, 0.465, 0.75, 0.4486, 0.473, 0.5785, 0.4479, 0.5826, 0.5265, 0.4642, 0.5404, 0.465, 0.584, 0.5826, 0.5799, 0.5826, 0.5985, 0.465, 0.6036, 0.3126, 0.5843, 0.375, 0.5914, 0.375, 0.6115, 0.3126, 0.6044, 0.5826, 0.5799, 0.625, 0.5793, 0.625, 0.5974, 0.5826, 0.5985, 0.375, 0.5914, 0.465, 0.584, 0.465, 0.6036, 0.375, 0.6115, 0.2501, 0.5892, 0.3126, 0.5843, 0.3126, 0.6044, 0.2501, 0.6068, 0.625, 0.5226, 0.625, 0.5226, 0.625, 0.4377, 0.625, 0.4377, 0.625, 0.7425, 0.625, 0.7425, 0.625, 0.6705, 0.625, 0.6705, 0.625, 0.8749, 0.625, 0.8749, 0.625, 0.793, 0.625, 0.793, 0.625, 0.5793, 0.625, 0.5793, 0.625, 0.5226, 0.625, 0.5226, 0.625, 0.6705, 0.625, 0.6705, 0.625, 0.6372, 0.625, 0.6372, 0.625, 0.4377, 0.625, 0.4377, 0.625, 0.3751, 0.625, 0.3751, 0.625, 0.793, 0.625, 0.793, 0.625, 0.7425, 0.625, 0.7425, 0.625, 0.6372, 0.625, 0.6372, 0.5826, 0.6393, 0.5826, 0.6393, 0.5826, 0.6393, 0.5826, 0.6393, 0.5826, 0.5985, 0.5826, 0.5985, 0.625, 0.5974, 0.625, 0.5974, 0.625, 0.5793, 0.625, 0.5793, 0.5826, 0.5985, 0.5826, 0.5985, 0.625, 0.5974, 0.625, 0.5974])
me_cube_008.update()

# ---- objects
ob_msh_boat_top = bpy.data.objects.new('Msh_boat_top', me_cube_001)
ob_msh_boat_water = bpy.data.objects.new('Msh_boat_water', me_cube_003)
ob_msh_boat__base = bpy.data.objects.new('Msh_boat._base', me_cube_002)
ob_msh_boat_mask = bpy.data.objects.new('Msh_boat_mask', me_cube_008)

# ---- transforms, parenting, visibility, modifiers, constraints
ob_msh_boat_top.location = (0.0, 0.0, 0.0)
ob_msh_boat_water.location = (0.0, 0.0, 0.0)
ob_msh_boat__base.location = (0.0, 0.0, 0.0)
_m = ob_msh_boat__base.modifiers.new('Mirror', 'MIRROR')
_m.merge_threshold = 0.0
ob_msh_boat_mask.location = (0.0, 0.0, 0.0)

# ---- collection membership
col_collection.objects.link(ob_msh_boat_top)
col_collection.objects.link(ob_msh_boat_water)
col_collection.objects.link(ob_msh_boat__base)
col_collection.objects.link(ob_msh_boat_mask)

# ---- scene / render settings (as saved in the file)
scene.frame_start = 1; scene.frame_end = 250; scene.frame_set(1)
scene.render.engine = 'BLENDER_EEVEE_NEXT'
scene.cycles.sampling_pattern = 'TABULATED_SOBOL'
scene.cycles.use_light_tree = False
scene.view_settings.view_transform = 'Filmic'
bpy.context.view_layer.update()

# ---- added for rendering (the .blend has no active camera and no usable light): camera, sun
cam_auto = bpy.data.cameras.new('AutoCamera')
cam_auto.lens = 50.0
cam_auto.sensor_width = 36.0
cam_auto.clip_end = 1000.0
ob_auto_camera = bpy.data.objects.new('AutoCamera', cam_auto)
scene.collection.objects.link(ob_auto_camera)
ob_auto_camera.location = (5.37585, -5.81118, 5.58259)
ob_auto_camera.rotation_euler = (1.09748, -7.21219e-08, 0.694738)
scene.camera = ob_auto_camera
light_auto_sun = bpy.data.lights.new('AutoSun', 'SUN')
light_auto_sun.energy = 3.0
light_auto_sun.angle = 0.0523599
ob_auto_sun = bpy.data.objects.new('AutoSun', light_auto_sun)
scene.collection.objects.link(ob_auto_sun)
ob_auto_sun.rotation_euler = (0.872665, 0.174533, 0.523599)
bpy.context.view_layer.update()
